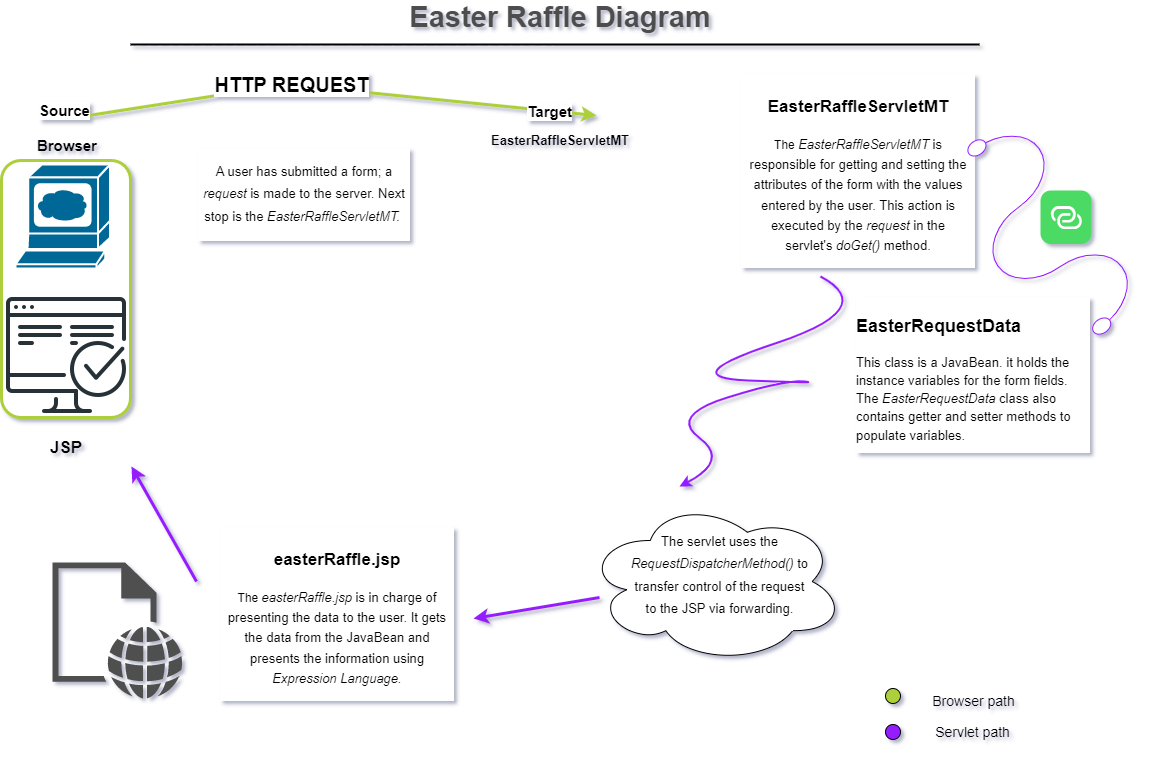

The diagram above was exported from draw.io. Its source (the exported page's mxGraphModel, read from the mxfile embedded in the PNG):
<mxGraphModel dx="997" dy="554" grid="0" gridSize="10" guides="1" tooltips="1" connect="1" arrows="1" fold="1" page="1" pageScale="1" pageWidth="1169" pageHeight="827" math="0" shadow="1">
  <root>
    <mxCell id="0" />
    <mxCell id="1" parent="0" />
    <mxCell id="Vq2yPtPHNx28_2XYIGae-57" value="" style="rounded=1;whiteSpace=wrap;html=1;direction=south;strokeColor=#ACCF3A;strokeWidth=3;" parent="1" vertex="1">
      <mxGeometry x="19" y="170" width="129" height="257" as="geometry" />
    </mxCell>
    <mxCell id="3ne1QswCM8ZiEu4GHsYG-31" value="&lt;font style=&quot;font-size: 29px;&quot;&gt;Easter Raffle Diagram&lt;/font&gt;" style="text;html=1;strokeColor=none;fillColor=none;align=center;verticalAlign=middle;whiteSpace=wrap;rounded=0;fontStyle=1;fontSize=20;fontColor=#4D4D4D;" parent="1" vertex="1">
      <mxGeometry x="183" y="12" width="790" height="30" as="geometry" />
    </mxCell>
    <mxCell id="3ne1QswCM8ZiEu4GHsYG-32" value="" style="line;strokeWidth=2;html=1;fontSize=20;fontColor=#4D4D4D;" parent="1" vertex="1">
      <mxGeometry x="148" y="49" width="849" height="10" as="geometry" />
    </mxCell>
    <mxCell id="Vq2yPtPHNx28_2XYIGae-2" value="" style="shape=mxgraph.cisco.computers_and_peripherals.web_browser;html=1;pointerEvents=1;dashed=0;fillColor=#036897;strokeColor=#ffffff;strokeWidth=2;verticalLabelPosition=bottom;verticalAlign=top;align=center;outlineConnect=0;" parent="1" vertex="1">
      <mxGeometry x="33" y="174" width="94.5" height="104" as="geometry" />
    </mxCell>
    <mxCell id="Vq2yPtPHNx28_2XYIGae-11" value="" style="endArrow=classic;html=1;rounded=0;strokeWidth=3;fillColor=#ffcc99;strokeColor=#ACCF3A;" parent="1" edge="1">
      <mxGeometry relative="1" as="geometry">
        <mxPoint x="106" y="125" as="sourcePoint" />
        <mxPoint x="614" y="125" as="targetPoint" />
        <Array as="points">
          <mxPoint x="305" y="94" />
        </Array>
      </mxGeometry>
    </mxCell>
    <mxCell id="Vq2yPtPHNx28_2XYIGae-12" value="&lt;b&gt;&lt;font style=&quot;font-size: 20px;&quot;&gt;HTTP REQUEST&lt;/font&gt;&lt;/b&gt;" style="edgeLabel;resizable=0;html=1;align=center;verticalAlign=middle;" parent="Vq2yPtPHNx28_2XYIGae-11" connectable="0" vertex="1">
      <mxGeometry relative="1" as="geometry">
        <mxPoint x="-51" y="-6" as="offset" />
      </mxGeometry>
    </mxCell>
    <mxCell id="Vq2yPtPHNx28_2XYIGae-13" value="&lt;font style=&quot;font-size: 15px;&quot;&gt;&lt;b&gt;Source&lt;/b&gt;&lt;/font&gt;" style="edgeLabel;resizable=0;html=1;align=left;verticalAlign=bottom;" parent="Vq2yPtPHNx28_2XYIGae-11" connectable="0" vertex="1">
      <mxGeometry x="-1" relative="1" as="geometry">
        <mxPoint x="-51" y="6" as="offset" />
      </mxGeometry>
    </mxCell>
    <mxCell id="Vq2yPtPHNx28_2XYIGae-14" value="&lt;font style=&quot;font-size: 15px;&quot;&gt;&lt;b&gt;Target&lt;/b&gt;&lt;/font&gt;" style="edgeLabel;resizable=0;html=1;align=right;verticalAlign=bottom;" parent="Vq2yPtPHNx28_2XYIGae-11" connectable="0" vertex="1">
      <mxGeometry x="1" relative="1" as="geometry">
        <mxPoint x="-24" y="7" as="offset" />
      </mxGeometry>
    </mxCell>
    <mxCell id="Vq2yPtPHNx28_2XYIGae-16" value="&lt;b style=&quot;font-size: 15px;&quot;&gt;&lt;font style=&quot;font-size: 15px;&quot;&gt;Browser&amp;nbsp;&lt;/font&gt;&lt;/b&gt;" style="text;html=1;strokeColor=none;fillColor=none;align=center;verticalAlign=middle;whiteSpace=wrap;rounded=0;fontSize=15;" parent="1" vertex="1">
      <mxGeometry x="52" y="139" width="69.5" height="31" as="geometry" />
    </mxCell>
    <mxCell id="Vq2yPtPHNx28_2XYIGae-18" value="&lt;b&gt;&lt;font style=&quot;font-size: 13px;&quot;&gt;EasterRaffleServletMT&lt;/font&gt;&lt;/b&gt;" style="text;html=1;strokeColor=none;fillColor=none;align=center;verticalAlign=middle;whiteSpace=wrap;rounded=0;" parent="1" vertex="1">
      <mxGeometry x="502" y="135" width="152" height="30" as="geometry" />
    </mxCell>
    <mxCell id="Vq2yPtPHNx28_2XYIGae-19" value="&lt;p style=&quot;line-height: 170%; font-size: 13px;&quot;&gt;&lt;font style=&quot;font-size: 13px;&quot;&gt;A user has submitted a form; a &lt;i style=&quot;font-size: 13px;&quot;&gt;request &lt;/i&gt;is made to the server. Next stop is the&amp;nbsp;&lt;i style=&quot;font-size: 13px;&quot;&gt;EasterRaffleServletMT.&amp;nbsp;&lt;/i&gt;&lt;/font&gt;&lt;/p&gt;" style="text;html=1;strokeColor=none;fillColor=none;align=center;verticalAlign=middle;whiteSpace=wrap;rounded=0;labelBackgroundColor=default;fontSize=13;" parent="1" vertex="1">
      <mxGeometry x="215" y="141" width="214" height="125" as="geometry" />
    </mxCell>
    <mxCell id="Vq2yPtPHNx28_2XYIGae-23" value="&lt;h1&gt;&lt;font style=&quot;font-size: 17px;&quot;&gt;EasterRaffleServletMT&lt;/font&gt;&lt;/h1&gt;&lt;p style=&quot;line-height: 160%;&quot;&gt;The&amp;nbsp;&lt;i style=&quot;border-color: var(--border-color); font-size: 13px;&quot;&gt;EasterRaffleServletMT&amp;nbsp;&lt;/i&gt;&lt;span style=&quot;font-size: 13px;&quot;&gt;is responsible for getting and setting the attributes of the form with the values entered by the user. This action is executed by the&amp;nbsp;&lt;/span&gt;&lt;i style=&quot;border-color: var(--border-color); font-size: 13px;&quot;&gt;request&amp;nbsp;&lt;/i&gt;&lt;span style=&quot;font-size: 13px;&quot;&gt;in the servlet's&amp;nbsp;&lt;/span&gt;&lt;i style=&quot;border-color: var(--border-color); font-size: 13px;&quot;&gt;doGet()&lt;/i&gt;&lt;span style=&quot;font-size: 13px;&quot;&gt;&amp;nbsp;method.&lt;/span&gt;&lt;br&gt;&lt;/p&gt;" style="text;html=1;strokeColor=none;fillColor=none;spacing=11;spacingTop=-20;whiteSpace=wrap;overflow=hidden;rounded=0;align=center;labelBorderColor=none;labelBackgroundColor=default;" parent="1" vertex="1">
      <mxGeometry x="749" y="88" width="254" height="198" as="geometry" />
    </mxCell>
    <mxCell id="Vq2yPtPHNx28_2XYIGae-31" value="" style="pointerEvents=1;verticalLabelPosition=bottom;shadow=0;dashed=0;align=center;html=1;verticalAlign=top;shape=mxgraph.electrical.miscellaneous.sensing_link_squib;rotation=55;strokeColor=#951CFF;" parent="1" vertex="1">
      <mxGeometry x="941" y="196" width="231.63" height="101" as="geometry" />
    </mxCell>
    <mxCell id="Vq2yPtPHNx28_2XYIGae-35" value="" style="html=1;strokeWidth=1;shadow=0;dashed=0;shape=mxgraph.ios7.misc.link;fillColor=#4CDA64;strokeColor=none;buttonText=;strokeColor2=#222222;fontColor=#222222;fontSize=8;verticalLabelPosition=bottom;verticalAlign=top;align=center;sketch=0;" parent="1" vertex="1">
      <mxGeometry x="1058" y="200" width="51" height="53.5" as="geometry" />
    </mxCell>
    <mxCell id="Vq2yPtPHNx28_2XYIGae-36" value="&lt;h1 style=&quot;border-color: var(--border-color); text-align: left; line-height: 21.6px;&quot;&gt;&lt;font style=&quot;border-color: var(--border-color); font-size: 18px;&quot;&gt;EasterRequestData&lt;/font&gt;&lt;/h1&gt;&lt;h1 style=&quot;border-color: var(--border-color); text-align: left; line-height: 140%; font-size: 13px;&quot;&gt;&lt;span style=&quot;border-color: var(--border-color); font-weight: normal;&quot;&gt;This class is a JavaBean. it holds the instance variables for the form fields. The&amp;nbsp;&lt;i style=&quot;border-color: var(--border-color);&quot;&gt;EasterRequestData&amp;nbsp;&lt;/i&gt;class also contains getter and setter methods to populate variables.&lt;/span&gt;&lt;/h1&gt;" style="text;html=1;strokeColor=none;fillColor=none;spacing=11;spacingTop=-20;whiteSpace=wrap;overflow=hidden;rounded=0;align=center;labelBorderColor=none;labelBackgroundColor=default;" parent="1" vertex="1">
      <mxGeometry x="864" y="311" width="254" height="198" as="geometry" />
    </mxCell>
    <mxCell id="Vq2yPtPHNx28_2XYIGae-38" value="" style="curved=1;endArrow=classic;html=1;rounded=0;strokeWidth=2;fillColor=#ffff88;strokeColor=#951CFF;" parent="1" edge="1">
      <mxGeometry width="50" height="50" relative="1" as="geometry">
        <mxPoint x="838" y="286" as="sourcePoint" />
        <mxPoint x="697" y="496" as="targetPoint" />
        <Array as="points">
          <mxPoint x="898" y="318" />
          <mxPoint x="690" y="387" />
          <mxPoint x="841" y="393" />
          <mxPoint x="803" y="389" />
          <mxPoint x="687" y="425" />
          <mxPoint x="747" y="470" />
        </Array>
      </mxGeometry>
    </mxCell>
    <mxCell id="Vq2yPtPHNx28_2XYIGae-44" value="" style="ellipse;shape=cloud;whiteSpace=wrap;html=1;" parent="1" vertex="1">
      <mxGeometry x="603" y="509" width="259" height="164" as="geometry" />
    </mxCell>
    <mxCell id="Vq2yPtPHNx28_2XYIGae-43" value="&lt;p style=&quot;line-height: 170%;&quot;&gt;The servlet uses the &lt;i&gt;RequestDispatcherMethod()&lt;/i&gt; to transfer control of the request to the JSP via forwarding.&lt;/p&gt;" style="text;html=1;strokeColor=none;fillColor=none;align=center;verticalAlign=middle;whiteSpace=wrap;rounded=0;fontSize=13;" parent="1" vertex="1">
      <mxGeometry x="647" y="537" width="181" height="96" as="geometry" />
    </mxCell>
    <mxCell id="Vq2yPtPHNx28_2XYIGae-48" value="" style="sketch=0;pointerEvents=1;shadow=0;dashed=0;html=1;strokeColor=none;fillColor=#505050;labelPosition=center;verticalLabelPosition=bottom;verticalAlign=top;outlineConnect=0;align=center;shape=mxgraph.office.concepts.web_page;" parent="1" vertex="1">
      <mxGeometry x="70" y="572" width="130" height="136" as="geometry" />
    </mxCell>
    <mxCell id="Vq2yPtPHNx28_2XYIGae-52" value="&lt;h1&gt;&lt;font style=&quot;font-size: 17px;&quot;&gt;easterRaffle.jsp&lt;/font&gt;&lt;/h1&gt;&lt;p style=&quot;line-height: 160%;&quot;&gt;The&amp;nbsp;&lt;i style=&quot;border-color: var(--border-color); font-size: 13px;&quot;&gt;easterRaffle.jsp &lt;/i&gt;&lt;span style=&quot;border-color: var(--border-color); font-size: 13px;&quot;&gt;is in charge of presenting the data to the user. It gets the data from the JavaBean and presents the information using&lt;/span&gt;&lt;i style=&quot;border-color: var(--border-color); font-size: 13px;&quot;&gt; Expression Language.&lt;/i&gt;&lt;br&gt;&lt;/p&gt;" style="text;html=1;strokeColor=none;fillColor=none;spacing=11;spacingTop=-20;whiteSpace=wrap;overflow=hidden;rounded=0;align=center;labelBorderColor=none;labelBackgroundColor=default;" parent="1" vertex="1">
      <mxGeometry x="228" y="541" width="254" height="198" as="geometry" />
    </mxCell>
    <mxCell id="Vq2yPtPHNx28_2XYIGae-53" value="" style="shape=image;html=1;verticalAlign=top;verticalLabelPosition=bottom;labelBackgroundColor=#ffffff;imageAspect=0;aspect=fixed;image=https://cdn1.iconfinder.com/data/icons/seo-and-web-development-6/32/development_computer_website_check_result-128.png" parent="1" vertex="1">
      <mxGeometry x="20" y="299" width="128" height="128" as="geometry" />
    </mxCell>
    <mxCell id="Vq2yPtPHNx28_2XYIGae-54" value="" style="endArrow=classic;html=1;rounded=0;strokeWidth=3;strokeColor=#951CFF;" parent="1" edge="1">
      <mxGeometry width="50" height="50" relative="1" as="geometry">
        <mxPoint x="617" y="607" as="sourcePoint" />
        <mxPoint x="491" y="628" as="targetPoint" />
      </mxGeometry>
    </mxCell>
    <mxCell id="Vq2yPtPHNx28_2XYIGae-55" value="" style="endArrow=classic;html=1;rounded=0;strokeWidth=3;strokeColor=#951CFF;" parent="1" edge="1">
      <mxGeometry width="50" height="50" relative="1" as="geometry">
        <mxPoint x="214" y="591" as="sourcePoint" />
        <mxPoint x="149" y="476" as="targetPoint" />
      </mxGeometry>
    </mxCell>
    <mxCell id="Vq2yPtPHNx28_2XYIGae-56" value="&lt;b&gt;&lt;font style=&quot;font-size: 17px;&quot;&gt;JSP&lt;/font&gt;&lt;/b&gt;" style="text;html=1;strokeColor=none;fillColor=none;align=center;verticalAlign=middle;whiteSpace=wrap;rounded=0;" parent="1" vertex="1">
      <mxGeometry x="54" y="443" width="60" height="30" as="geometry" />
    </mxCell>
    <mxCell id="Vq2yPtPHNx28_2XYIGae-58" value="" style="ellipse;whiteSpace=wrap;html=1;aspect=fixed;strokeColor=#000000;fillColor=#ACCF3A;" parent="1" vertex="1">
      <mxGeometry x="903" y="698" width="15" height="15" as="geometry" />
    </mxCell>
    <mxCell id="Vq2yPtPHNx28_2XYIGae-59" value="" style="ellipse;whiteSpace=wrap;html=1;aspect=fixed;fillColor=#951CFF;" parent="1" vertex="1">
      <mxGeometry x="903" y="734" width="15" height="15" as="geometry" />
    </mxCell>
    <mxCell id="Vq2yPtPHNx28_2XYIGae-60" value="&lt;font style=&quot;font-size: 14px;&quot;&gt;Servlet path&lt;/font&gt;" style="text;html=1;strokeColor=none;fillColor=none;align=center;verticalAlign=middle;whiteSpace=wrap;rounded=0;" parent="1" vertex="1">
      <mxGeometry x="941" y="726.5" width="99" height="30" as="geometry" />
    </mxCell>
    <mxCell id="Vq2yPtPHNx28_2XYIGae-61" value="&lt;span style=&quot;font-size: 14px;&quot;&gt;Browser path&lt;/span&gt;" style="text;html=1;strokeColor=none;fillColor=none;align=center;verticalAlign=middle;whiteSpace=wrap;rounded=0;" parent="1" vertex="1">
      <mxGeometry x="941.5" y="696" width="99" height="30" as="geometry" />
    </mxCell>
    <mxCell id="Vq2yPtPHNx28_2XYIGae-62" style="edgeStyle=orthogonalEdgeStyle;rounded=0;orthogonalLoop=1;jettySize=auto;html=1;exitX=0.5;exitY=1;exitDx=0;exitDy=0;" parent="1" source="Vq2yPtPHNx28_2XYIGae-61" target="Vq2yPtPHNx28_2XYIGae-61" edge="1">
      <mxGeometry relative="1" as="geometry" />
    </mxCell>
  </root>
</mxGraphModel>